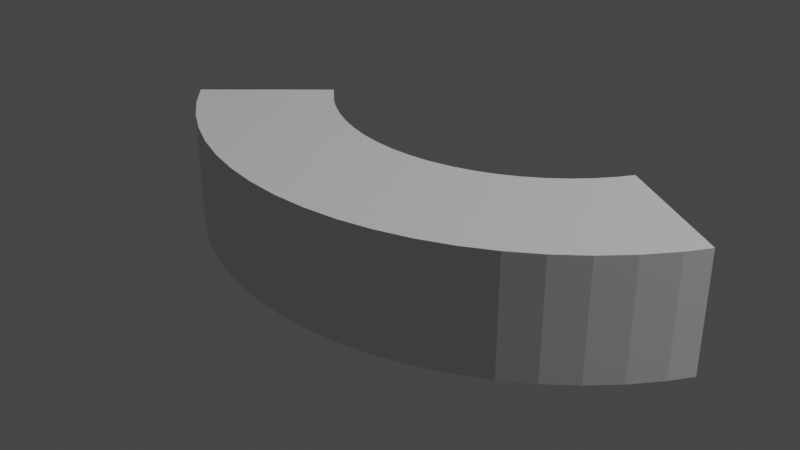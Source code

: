 # Source: 25.blend  (saved by Blender 2.91.10; exported with 4.5.12 LTS)
import bpy
from mathutils import Matrix  # noqa: F401  (used for matrix-valued properties, if any)

bpy.ops.wm.read_factory_settings(use_empty=True)
scene = bpy.context.scene
scene.name = 'Scene'

# ---- collections
col_collection = bpy.data.collections.new('Collection'); scene.collection.children.link(col_collection)

# ---- world
world_world = bpy.data.worlds.new('World'); scene.world = world_world
world_world.use_nodes = True; world_world.node_tree.nodes.clear()
_N = world_world.node_tree.nodes; _L = world_world.node_tree.links
n0 = _N.new('ShaderNodeOutputWorld'); n0.name = 'World Output'; n0.location = (300, 300)
n1 = _N.new('ShaderNodeBackground'); n1.name = 'Background'; n1.location = (10, 300)
n1.inputs[0].default_value = (0.05088, 0.05088, 0.05088, 1.0)
_L.new(n1.outputs[0], n0.inputs[0])
n0.is_active_output = True
world_world.color = (0.05088, 0.05088, 0.05088)
world_world.use_sun_shadow = False
world_world.sun_shadow_jitter_overblur = 0.0

# ---- lights
light_light = bpy.data.lights.new('Light', 'POINT')
light_light.transmission_factor = 0.0
light_light.energy = 1000.0
light_light.shadow_soft_size = 0.1
light_light.shadow_maximum_resolution = 0.006
light_light.use_absolute_resolution = True

# ---- meshes
me_cylinder = bpy.data.meshes.new('Cylinder')
me_cylinder.from_pydata([(0.6957, -0.571, -0.15), (0.6957, -0.571, 0.15), (0.6364, -0.6364, -0.15), (0.6364, -0.6364, 0.15), (0.571, -0.6957, -0.15), (0.571, -0.6957, 0.15), (0.5, -0.7483, -0.15), (0.5, -0.7483, 0.15), (0.4243, -0.7937, -0.15), (0.4243, -0.7937, 0.15), (0.3444, -0.8315, -0.15), (0.3444, -0.8315, 0.15), (0.2613, -0.8612, -0.15), (0.2613, -0.8612, 0.15), (0.1756, -0.8827, -0.15), (0.1756, -0.8827, 0.15), (0.08821, -0.8957, -0.15), (0.08821, -0.8957, 0.15), (-7.224e-07, -0.9, -0.15), (-7.224e-07, -0.9, 0.15), (-0.08822, -0.8957, -0.15), (-0.08822, -0.8957, 0.15), (-0.1756, -0.8827, -0.15), (-0.1756, -0.8827, 0.15), (-0.2613, -0.8612, -0.15), (-0.2613, -0.8612, 0.15), (-0.3444, -0.8315, -0.15), (-0.3444, -0.8315, 0.15), (-0.4243, -0.7937, -0.15), (-0.4243, -0.7937, 0.15), (-0.5, -0.7483, -0.15), (-0.5, -0.7483, 0.15), (-0.571, -0.6957, -0.15), (-0.571, -0.6957, 0.15), (-0.6364, -0.6364, -0.15), (-0.6364, -0.6364, 0.15), (-0.6957, -0.571, -0.15), (-0.6957, -0.571, 0.15), (0.4252, -0.3489, -0.15), (0.4252, -0.3489, 0.15), (0.3889, -0.3889, -0.15), (0.3889, -0.3889, 0.15), (0.3489, -0.4252, -0.15), (0.3489, -0.4252, 0.15), (0.3056, -0.4573, -0.15), (0.3056, -0.4573, 0.15), (0.2593, -0.4851, -0.15), (0.2593, -0.4851, 0.15), (0.2105, -0.5081, -0.15), (0.2105, -0.5081, 0.15), (0.1597, -0.5263, -0.15), (0.1597, -0.5263, 0.15), (0.1073, -0.5394, -0.15), (0.1073, -0.5394, 0.15), (0.05392, -0.5474, -0.15), (0.05392, -0.5474, 0.15), (-7.224e-07, -0.55, -0.15), (-7.224e-07, -0.55, 0.15), (-0.05392, -0.5474, -0.15), (-0.05392, -0.5474, 0.15), (-0.1073, -0.5394, -0.15), (-0.1073, -0.5394, 0.15), (-0.1597, -0.5263, -0.15), (-0.1597, -0.5263, 0.15), (-0.2105, -0.5081, -0.15), (-0.2105, -0.5081, 0.15), (-0.2593, -0.4851, -0.15), (-0.2593, -0.4851, 0.15), (-0.3056, -0.4573, -0.15), (-0.3056, -0.4573, 0.15), (-0.3489, -0.4252, -0.15), (-0.3489, -0.4252, 0.15), (-0.3889, -0.3889, -0.15), (-0.3889, -0.3889, 0.15), (-0.4252, -0.3489, -0.15), (-0.4252, -0.3489, 0.15), (-0.4281, -0.345, -0.15), (-0.4281, -0.345, 0.15), (-0.6979, -0.568, -0.15), (-0.6979, -0.568, 0.15), (0.4487, -0.3172, -0.15), (0.4487, -0.3172, 0.15), (0.7342, -0.5191, -0.15), (0.7342, -0.5191, 0.15)], [], [(0, 1, 3, 2), (2, 3, 5, 4), (4, 5, 7, 6), (6, 7, 9, 8), (8, 9, 11, 10), (10, 11, 13, 12), (12, 13, 15, 14), (14, 15, 17, 16), (16, 17, 19, 18), (18, 19, 21, 20), (20, 21, 23, 22), (22, 23, 25, 24), (24, 25, 27, 26), (26, 27, 29, 28), (28, 29, 31, 30), (30, 31, 33, 32), (32, 33, 35, 34), (34, 35, 37, 36), (38, 40, 41, 39), (40, 42, 43, 41), (42, 44, 45, 43), (44, 46, 47, 45), (46, 48, 49, 47), (48, 50, 51, 49), (50, 52, 53, 51), (52, 54, 55, 53), (54, 56, 57, 55), (56, 58, 59, 57), (58, 60, 61, 59), (60, 62, 63, 61), (62, 64, 65, 63), (64, 66, 67, 65), (66, 68, 69, 67), (68, 70, 71, 69), (70, 72, 73, 71), (72, 74, 75, 73), (0, 2, 40, 38), (3, 1, 39, 41), (2, 4, 42, 40), (5, 3, 41, 43), (4, 6, 44, 42), (7, 5, 43, 45), (6, 8, 46, 44), (9, 7, 45, 47), (8, 10, 48, 46), (11, 9, 47, 49), (10, 12, 50, 48), (13, 11, 49, 51), (12, 14, 52, 50), (15, 13, 51, 53), (14, 16, 54, 52), (17, 15, 53, 55), (16, 18, 56, 54), (19, 17, 55, 57), (18, 20, 58, 56), (21, 19, 57, 59), (20, 22, 60, 58), (23, 21, 59, 61), (22, 24, 62, 60), (25, 23, 61, 63), (24, 26, 64, 62), (27, 25, 63, 65), (26, 28, 66, 64), (29, 27, 65, 67), (28, 30, 68, 66), (31, 29, 67, 69), (30, 32, 70, 68), (33, 31, 69, 71), (32, 34, 72, 70), (35, 33, 71, 73), (34, 36, 74, 72), (37, 35, 73, 75), (79, 77, 76, 78), (78, 36, 37, 79), (75, 74, 76, 77), (74, 36, 78, 76), (37, 75, 77, 79), (80, 81, 83, 82), (83, 1, 0, 82), (38, 39, 81, 80), (0, 38, 80, 82), (81, 39, 1, 83)])
_uv = me_cylinder.uv_layers.new(name='UVMap')
_uv.uv.foreach_set('vector', [0.6406, 0.0, 0.6406, 1.0, 0.625, 1.0, 0.625, 0.0, 0.625, 0.0, 0.625, 1.0, 0.6094, 1.0, 0.6094, 0.0, 0.6094, 0.0, 0.6094, 1.0, 0.5938, 1.0, 0.5938, 0.0, 0.5938, 0.0, 0.5938, 1.0, 0.5781, 1.0, 0.5781, 0.0, 0.5781, 0.0, 0.5781, 1.0, 0.5625, 1.0, 0.5625, 0.0, 0.5625, 0.0, 0.5625, 1.0, 0.5469, 1.0, 0.5469, 0.0, 0.5469, 0.0, 0.5469, 1.0, 0.5312, 1.0, 0.5312, 0.0, 0.5312, 0.0, 0.5312, 1.0, 0.5156, 1.0, 0.5156, 0.0, 0.5156, 0.0, 0.5156, 1.0, 0.5, 1.0, 0.5, 0.0, 0.5, 0.0, 0.5, 1.0, 0.4844, 1.0, 0.4844, 0.0, 0.4844, 0.0, 0.4844, 1.0, 0.4688, 1.0, 0.4688, 0.0, 0.4688, 0.0, 0.4688, 1.0, 0.4531, 1.0, 0.4531, 0.0, 0.4531, 0.0, 0.4531, 1.0, 0.4375, 1.0, 0.4375, 0.0, 0.4375, 0.0, 0.4375, 1.0, 0.4219, 1.0, 0.4219, 0.0, 0.4219, 0.0, 0.4219, 1.0, 0.4062, 1.0, 0.4062, 0.0, 0.4062, 0.0, 0.4062, 1.0, 0.3906, 1.0, 0.3906, 0.0, 0.3906, 0.0, 0.3906, 1.0, 0.375, 1.0, 0.375, 0.0, 0.375, 0.0, 0.375, 1.0, 0.3594, 1.0, 0.3594, 0.0, 0.6406, 0.0, 0.625, 0.0, 0.625, 1.0, 0.6406, 1.0, 0.625, 0.0, 0.6094, 0.0, 0.6094, 1.0, 0.625, 1.0, 0.6094, 0.0, 0.5938, 0.0, 0.5938, 1.0, 0.6094, 1.0, 0.5938, 0.0, 0.5781, 0.0, 0.5781, 1.0, 0.5938, 1.0, 0.5781, 0.0, 0.5625, 0.0, 0.5625, 1.0, 0.5781, 1.0, 0.5625, 0.0, 0.5469, 0.0, 0.5469, 1.0, 0.5625, 1.0, 0.5469, 0.0, 0.5312, 0.0, 0.5312, 1.0, 0.5469, 1.0, 0.5312, 0.0, 0.5156, 0.0, 0.5156, 1.0, 0.5312, 1.0, 0.5156, 0.0, 0.5, 0.0, 0.5, 1.0, 0.5156, 1.0, 0.5, 0.0, 0.4844, 0.0, 0.4844, 1.0, 0.5, 1.0, 0.4844, 0.0, 0.4688, 0.0, 0.4688, 1.0, 0.4844, 1.0, 0.4688, 0.0, 0.4531, 0.0, 0.4531, 1.0, 0.4688, 1.0, 0.4531, 0.0, 0.4375, 0.0, 0.4375, 1.0, 0.4531, 1.0, 0.4375, 0.0, 0.4219, 0.0, 0.4219, 1.0, 0.4375, 1.0, 0.4219, 0.0, 0.4062, 0.0, 0.4062, 1.0, 0.4219, 1.0, 0.4062, 0.0, 0.3906, 0.0, 0.3906, 1.0, 0.4062, 1.0, 0.3906, 0.0, 0.375, 0.0, 0.375, 1.0, 0.3906, 1.0, 0.375, 0.0, 0.3594, 0.0, 0.3594, 1.0, 0.375, 1.0, 0.6406, 0.0, 0.625, 0.0, 0.625, 0.0, 0.6406, 0.0, 0.625, 1.0, 0.6406, 1.0, 0.6406, 1.0, 0.625, 1.0, 0.625, 0.0, 0.6094, 0.0, 0.6094, 0.0, 0.625, 0.0, 0.6094, 1.0, 0.625, 1.0, 0.625, 1.0, 0.6094, 1.0, 0.6094, 0.0, 0.5938, 0.0, 0.5938, 0.0, 0.6094, 0.0, 0.5938, 1.0, 0.6094, 1.0, 0.6094, 1.0, 0.5938, 1.0, 0.5938, 0.0, 0.5781, 0.0, 0.5781, 0.0, 0.5938, 0.0, 0.5781, 1.0, 0.5938, 1.0, 0.5938, 1.0, 0.5781, 1.0, 0.5781, 0.0, 0.5625, 0.0, 0.5625, 0.0, 0.5781, 0.0, 0.5625, 1.0, 0.5781, 1.0, 0.5781, 1.0, 0.5625, 1.0, 0.5625, 0.0, 0.5469, 0.0, 0.5469, 0.0, 0.5625, 0.0, 0.5469, 1.0, 0.5625, 1.0, 0.5625, 1.0, 0.5469, 1.0, 0.5469, 0.0, 0.5312, 0.0, 0.5312, 0.0, 0.5469, 0.0, 0.5312, 1.0, 0.5469, 1.0, 0.5469, 1.0, 0.5312, 1.0, 0.5312, 0.0, 0.5156, 0.0, 0.5156, 0.0, 0.5312, 0.0, 0.5156, 1.0, 0.5312, 1.0, 0.5312, 1.0, 0.5156, 1.0, 0.5156, 0.0, 0.5, 0.0, 0.5, 0.0, 0.5156, 0.0, 0.5, 1.0, 0.5156, 1.0, 0.5156, 1.0, 0.5, 1.0, 0.5, 0.0, 0.4844, 0.0, 0.4844, 0.0, 0.5, 0.0, 0.4844, 1.0, 0.5, 1.0, 0.5, 1.0, 0.4844, 1.0, 0.4844, 0.0, 0.4688, 0.0, 0.4688, 0.0, 0.4844, 0.0, 0.4688, 1.0, 0.4844, 1.0, 0.4844, 1.0, 0.4688, 1.0, 0.4688, 0.0, 0.4531, 0.0, 0.4531, 0.0, 0.4688, 0.0, 0.4531, 1.0, 0.4688, 1.0, 0.4688, 1.0, 0.4531, 1.0, 0.4531, 0.0, 0.4375, 0.0, 0.4375, 0.0, 0.4531, 0.0, 0.4375, 1.0, 0.4531, 1.0, 0.4531, 1.0, 0.4375, 1.0, 0.4375, 0.0, 0.4219, 0.0, 0.4219, 0.0, 0.4375, 0.0, 0.4219, 1.0, 0.4375, 1.0, 0.4375, 1.0, 0.4219, 1.0, 0.4219, 0.0, 0.4062, 0.0, 0.4062, 0.0, 0.4219, 0.0, 0.4062, 1.0, 0.4219, 1.0, 0.4219, 1.0, 0.4062, 1.0, 0.4062, 0.0, 0.3906, 0.0, 0.3906, 0.0, 0.4062, 0.0, 0.3906, 1.0, 0.4062, 1.0, 0.4062, 1.0, 0.3906, 1.0, 0.3906, 0.0, 0.375, 0.0, 0.375, 0.0, 0.3906, 0.0, 0.375, 1.0, 0.3906, 1.0, 0.3906, 1.0, 0.375, 1.0, 0.375, 0.0, 0.3594, 0.0, 0.3594, 0.0, 0.375, 0.0, 0.3594, 1.0, 0.375, 1.0, 0.375, 1.0, 0.3594, 1.0, 0.136, 0.1869, 0.1703, 0.2212, 0.2212, 0.1703, 0.1869, 0.136, 0.3587, 0.0, 0.3594, 0.0, 0.3594, 1.0, 0.3587, 1.0, 0.3594, 1.0, 0.3594, 0.0, 0.358, 0.0, 0.358, 1.0, 0.3594, 0.0, 0.3594, 0.0, 0.3587, 0.0, 0.358, 0.0, 0.3594, 1.0, 0.3594, 1.0, 0.358, 1.0, 0.3587, 1.0, 0.2216, 0.3293, 0.1707, 0.2784, 0.1364, 0.3126, 0.1874, 0.3636, 0.652, 1.0, 0.6406, 1.0, 0.6406, 0.0, 0.652, 0.0, 0.6406, 0.0, 0.6406, 1.0, 0.652, 1.0, 0.652, 0.0, 0.6406, 0.0, 0.6406, 0.0, 0.652, 0.0, 0.652, 0.0, 0.652, 1.0, 0.6406, 1.0, 0.6406, 1.0, 0.652, 1.0])
me_cylinder.use_remesh_fix_poles = True
me_cylinder.use_remesh_preserve_attributes = False
me_cylinder.use_mirror_vertex_groups = False
me_cylinder.update()

# ---- objects
ob_light = bpy.data.objects.new('Light', light_light)
ob_cylinder = bpy.data.objects.new('Cylinder', me_cylinder)

# ---- transforms, parenting, visibility, modifiers, constraints
ob_light.location = (4.076, 1.005, 5.904)
ob_light.rotation_euler = (0.6503, 0.05522, 1.866)
ob_light.lock_rotations_4d = False
ob_light.empty_display_type = 'ARROWS'
ob_light.color = (0.0, 0.0, 0.0, 0.0)
ob_light.lineart.crease_threshold = 0.0
ob_cylinder.location = (0.0, 0.0, 0.0)
ob_cylinder.lineart.crease_threshold = 0.0

# ---- collection membership
col_collection.objects.link(ob_light)
col_collection.objects.link(ob_cylinder)

# ---- scene / render settings (as saved in the file)
scene.frame_start = 1; scene.frame_end = 250; scene.frame_set(1)
scene.render.engine = 'BLENDER_EEVEE_NEXT'
scene.cycles.use_denoising = False
scene.cycles.samples = 128
scene.cycles.sampling_pattern = 'TABULATED_SOBOL'
scene.cycles.use_adaptive_sampling = False
scene.cycles.use_light_tree = False
scene.view_settings.view_transform = 'Filmic'
bpy.context.view_layer.update()

# ---- added for rendering (the .blend has no active camera): camera
cam_auto = bpy.data.cameras.new('AutoCamera')
cam_auto.lens = 50.0
cam_auto.sensor_width = 36.0
cam_auto.clip_end = 1000.0
ob_auto_camera = bpy.data.objects.new('AutoCamera', cam_auto)
scene.collection.objects.link(ob_auto_camera)
ob_auto_camera.location = (1.47528, -2.35722, 1.16573)
ob_auto_camera.rotation_euler = (1.09748, -7.21219e-08, 0.694738)
scene.camera = ob_auto_camera
bpy.context.view_layer.update()
